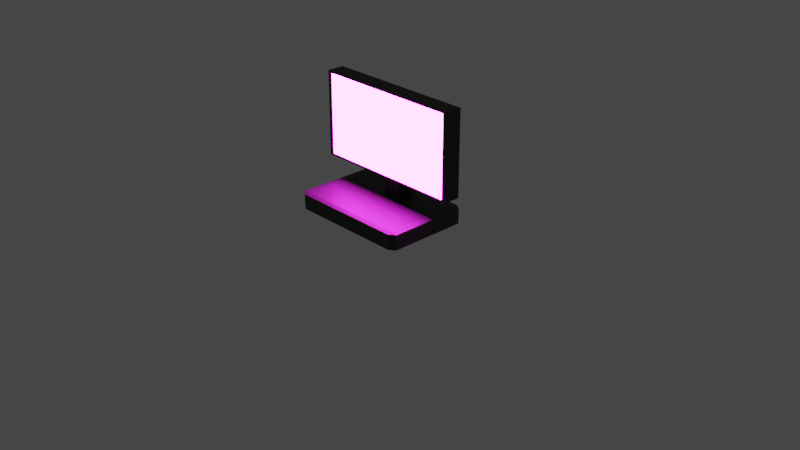 # Source: computer.blend  (saved by Blender 2.92.15; exported with 4.5.12 LTS)
import bpy
from mathutils import Matrix  # noqa: F401  (used for matrix-valued properties, if any)

bpy.ops.wm.read_factory_settings(use_empty=True)
scene = bpy.context.scene
scene.name = 'Scene'

# ---- collections
col_collection = bpy.data.collections.new('Collection'); scene.collection.children.link(col_collection)

# ---- images (referenced by path relative to the original .blend; pixels are not part of the script)
import os
ASSET_DIR = os.environ.get("B2B_ASSET_DIR", "")  # directory of the original .blend (textures are referenced by path, not embedded)
HERE = os.path.dirname(os.path.abspath(__file__))  # packed textures are extracted next to this script under _unpacked/

def load_image(name, relpath, width, height, colorspace="sRGB"):
    """Load a texture the original file referenced (path relative to the .blend, or extracted next to this script)."""
    p = next((c for c in (os.path.join(HERE, relpath), os.path.join(ASSET_DIR, relpath)) if relpath and os.path.exists(c)), "")
    if p:
        img = bpy.data.images.load(p, check_existing=True)
        img.name = name
    else:  # same state as the original file: an image datablock whose file is absent (Cycles renders it pink)
        img = bpy.data.images.new(name, width, height)
        img.source = "FILE"
        img.filepath = "//" + (relpath or name)
    img.colorspace_settings.name = colorspace
    return img
img_uhoh_png = load_image('uhoh.png', 'uhoh.png', 1024, 1024, 'sRGB')

# ---- materials (node trees are filled in below, after node groups)
mat_material_002 = bpy.data.materials.new('Material.002')
mat_material_002.use_transparent_shadow = False
mat_monitor = bpy.data.materials.new('monitor')
mat_monitor.use_transparent_shadow = False
mat_screen = bpy.data.materials.new('Screen')
mat_screen.use_transparent_shadow = False

# ---- material node trees
mat_material_002.use_nodes = True; mat_material_002.node_tree.nodes.clear()
_N = mat_material_002.node_tree.nodes; _L = mat_material_002.node_tree.links
n0 = _N.new('ShaderNodeBsdfPrincipled'); n0.name = 'Principled BSDF'; n0.location = (10, 300)
n0.distribution = 'GGX'
n0.subsurface_method = 'BURLEY'
n0.inputs[0].default_value = (0.02198, 0.02198, 0.02198, 1.0)
n0.inputs[3].default_value = 1.45
n0.inputs[27].default_value = (0.0, 0.0, 0.0, 1.0)
n0.inputs[28].default_value = 1.0
n1 = _N.new('ShaderNodeOutputMaterial'); n1.name = 'Material Output'; n1.location = (300, 300)
_L.new(n0.outputs[0], n1.inputs[0])
n1.is_active_output = True
mat_monitor.use_nodes = True; mat_monitor.node_tree.nodes.clear()
_N = mat_monitor.node_tree.nodes; _L = mat_monitor.node_tree.links
n0 = _N.new('ShaderNodeBsdfPrincipled'); n0.name = 'Principled BSDF'; n0.location = (10, 300)
n0.distribution = 'GGX'
n0.subsurface_method = 'BURLEY'
n0.inputs[0].default_value = (0.01885, 0.01885, 0.01885, 1.0)
n0.inputs[3].default_value = 1.45
n0.inputs[27].default_value = (0.0, 0.0, 0.0, 1.0)
n0.inputs[28].default_value = 1.0
n1 = _N.new('ShaderNodeOutputMaterial'); n1.name = 'Material Output'; n1.location = (300, 300)
_L.new(n0.outputs[0], n1.inputs[0])
n1.is_active_output = True
mat_screen.use_nodes = True; mat_screen.node_tree.nodes.clear()
_N = mat_screen.node_tree.nodes; _L = mat_screen.node_tree.links
n0 = _N.new('ShaderNodeMapping'); n0.name = 'Mapping'; n0.location = (-511, 399)
n0.width = 240
n0.inputs[2].default_value = (0.0, 0.4276, 1.571)
n1 = _N.new('ShaderNodeTexCoord'); n1.name = 'Texture Coordinate'; n1.location = (-711, 382)
n2 = _N.new('ShaderNodeOutputMaterial'); n2.name = 'Material Output'; n2.location = (848, 278)
n3 = _N.new('ShaderNodeEmission'); n3.name = 'Emission'; n3.location = (508, 286)
n3.inputs[1].default_value = 56.8
n4 = _N.new('ShaderNodeTexImage'); n4.name = 'Image Texture'; n4.location = (-211, 370)
n4.image = img_uhoh_png
n5 = _N.new('ShaderNodeInvert'); n5.name = 'Invert'; n5.location = (105, 329)
n5.inputs[0].default_value = 0.03
_L.new(n3.outputs[0], n2.inputs[0])
_L.new(n0.outputs[0], n4.inputs[0])
_L.new(n1.outputs[2], n0.inputs[0])
_L.new(n5.outputs[0], n3.inputs[0])
_L.new(n4.outputs[0], n5.inputs[1])
n2.is_active_output = True

# ---- world
world_world = bpy.data.worlds.new('World'); scene.world = world_world
world_world.use_nodes = True; world_world.node_tree.nodes.clear()
_N = world_world.node_tree.nodes; _L = world_world.node_tree.links
n0 = _N.new('ShaderNodeOutputWorld'); n0.name = 'World Output'; n0.location = (300, 300)
n1 = _N.new('ShaderNodeBackground'); n1.name = 'Background'; n1.location = (10, 300)
n1.inputs[0].default_value = (0.05088, 0.05088, 0.05088, 1.0)
_L.new(n1.outputs[0], n0.inputs[0])
n0.is_active_output = True
world_world.color = (0.05088, 0.05088, 0.05088)
world_world.use_sun_shadow = False
world_world.sun_shadow_jitter_overblur = 0.0

# ---- cameras
cam_camera = bpy.data.cameras.new('Camera')
cam_camera.clip_end = 100.0
cam_camera.ortho_scale = 7.314

# ---- meshes
me_cube_003 = bpy.data.meshes.new('Cube.003')
me_cube_003.from_pydata([(-1.0, -1.0, -1.0), (-1.0, -1.0, 1.0), (-1.0, 1.0, -1.0), (-1.0, 1.0, 1.0), (1.0, -1.0, -1.0), (1.0, -1.0, 1.0), (1.0, 1.0, -1.0), (1.0, 1.0, 1.0)], [], [(0, 1, 3, 2), (2, 3, 7, 6), (6, 7, 5, 4), (4, 5, 1, 0), (2, 6, 4, 0), (7, 3, 1, 5)])
_uv = me_cube_003.uv_layers.new(name='UVMap')
_uv.uv.foreach_set('vector', [0.375, 0.0, 0.625, 0.0, 0.625, 0.25, 0.375, 0.25, 0.375, 0.25, 0.625, 0.25, 0.625, 0.5, 0.375, 0.5, 0.375, 0.5, 0.625, 0.5, 0.625, 0.75, 0.375, 0.75, 0.375, 0.75, 0.625, 0.75, 0.625, 1.0, 0.375, 1.0, 0.125, 0.5, 0.375, 0.5, 0.375, 0.75, 0.125, 0.75, 0.625, 0.5, 0.875, 0.5, 0.875, 0.75, 0.625, 0.75])
me_cube_003.materials.append(mat_material_002)
me_cube_003.use_remesh_fix_poles = True
me_cube_003.use_remesh_preserve_attributes = False
me_cube_003.use_mirror_vertex_groups = False
me_cube_003.update()
me_cube_004 = bpy.data.meshes.new('Cube.004')
me_cube_004.from_pydata([(-1.0, -1.0, -1.0), (-1.0, -1.0, 1.0), (-1.0, 1.0, -1.0), (-1.0, 1.0, 1.0), (1.0, -1.0, -1.0), (1.0, -1.0, 1.0), (1.0, 1.0, -1.0), (1.0, 1.0, 1.0)], [], [(0, 1, 3, 2), (2, 3, 7, 6), (6, 7, 5, 4), (4, 5, 1, 0), (2, 6, 4, 0), (7, 3, 1, 5)])
_uv = me_cube_004.uv_layers.new(name='UVMap')
_uv.uv.foreach_set('vector', [0.375, 0.0, 0.625, 0.0, 0.625, 0.25, 0.375, 0.25, 0.375, 0.25, 0.625, 0.25, 0.625, 0.5, 0.375, 0.5, 0.375, 0.5, 0.625, 0.5, 0.625, 0.75, 0.375, 0.75, 0.375, 0.75, 0.625, 0.75, 0.625, 1.0, 0.375, 1.0, 0.125, 0.5, 0.375, 0.5, 0.375, 0.75, 0.125, 0.75, 0.625, 0.5, 0.875, 0.5, 0.875, 0.75, 0.625, 0.75])
me_cube_004.materials.append(mat_monitor)
me_cube_004.use_remesh_fix_poles = True
me_cube_004.use_remesh_preserve_attributes = False
me_cube_004.use_mirror_vertex_groups = False
me_cube_004.update()
me_cube_005 = bpy.data.meshes.new('Cube.005')
me_cube_005.from_pydata([(-1.0, -1.0, -1.0), (-1.0, -1.0, 1.0), (-1.0, 1.0, -1.0), (-1.0, 1.0, 1.0), (1.0, -1.0, -1.0), (1.0, -1.0, 1.0), (1.0, 1.0, -1.0), (1.0, 1.0, 1.0)], [], [(0, 1, 3, 2), (2, 3, 7, 6), (6, 7, 5, 4), (4, 5, 1, 0), (2, 6, 4, 0), (7, 3, 1, 5)])
_uv = me_cube_005.uv_layers.new(name='UVMap')
_uv.uv.foreach_set('vector', [0.375, 0.0, 0.625, 0.0, 0.625, 0.25, 0.375, 0.25, 0.375, 0.25, 0.625, 0.25, 0.625, 0.5, 0.375, 0.5, 0.375, 0.5, 0.625, 0.5, 0.625, 0.75, 0.375, 0.75, 0.375, 0.75, 0.625, 0.75, 0.625, 1.0, 0.375, 1.0, 0.125, 0.5, 0.375, 0.5, 0.375, 0.75, 0.125, 0.75, 0.625, 0.5, 0.875, 0.5, 0.875, 0.75, 0.625, 0.75])
me_cube_005.materials.append(mat_monitor)
me_cube_005.materials.append(mat_screen)
me_cube_005.use_remesh_fix_poles = True
me_cube_005.use_remesh_preserve_attributes = False
me_cube_005.use_mirror_vertex_groups = False
me_cube_005.update()
me_cube_006 = bpy.data.meshes.new('Cube.006')
me_cube_006.from_pydata([(-1.0, -1.0, -1.0), (-1.0, -1.0, 1.0), (-1.0, 1.0, -1.0), (-1.0, 1.0, 1.0), (1.0, -1.0, -1.0), (1.0, -1.0, 1.0), (1.0, 1.0, -1.0), (1.0, 1.0, 1.0)], [], [(0, 1, 3, 2), (2, 3, 7, 6), (6, 7, 5, 4), (4, 5, 1, 0), (2, 6, 4, 0), (7, 3, 1, 5)])
_uv = me_cube_006.uv_layers.new(name='UVMap')
_uv.uv.foreach_set('vector', [0.375, 0.0, 0.625, 0.0, 0.625, 0.25, 0.375, 0.25, 0.375, 0.25, 0.625, 0.25, 0.625, 0.5, 0.375, 0.5, 0.375, 0.5, 0.625, 0.5, 0.625, 0.75, 0.375, 0.75, 0.375, 0.75, 0.625, 0.75, 0.625, 1.0, 0.375, 1.0, 0.125, 0.5, 0.375, 0.5, 0.375, 0.75, 0.125, 0.75, 0.625, 0.5, 0.875, 0.5, 0.875, 0.75, 0.625, 0.75])
me_cube_006.materials.append(mat_monitor)
me_cube_006.materials.append(mat_screen)
me_cube_006.use_remesh_fix_poles = True
me_cube_006.use_remesh_preserve_attributes = False
me_cube_006.use_mirror_vertex_groups = False
me_cube_006.update()
me_cube_007 = bpy.data.meshes.new('Cube.007')
me_cube_007.from_pydata([(-1.0, -1.0, -1.0), (-1.0, -1.0, 1.0), (-1.0, 1.0, -1.0), (-1.0, 1.0, 1.0), (1.0, -1.0, -1.0), (1.0, -1.0, 1.0), (1.0, 1.0, -1.0), (1.0, 1.0, 1.0)], [], [(0, 1, 3, 2), (2, 3, 7, 6), (6, 7, 5, 4), (4, 5, 1, 0), (2, 6, 4, 0), (7, 3, 1, 5)])
me_cube_007.polygons.foreach_set('material_index', [1, 1, 1, 1, 1, 1])
_uv = me_cube_007.uv_layers.new(name='UVMap')
_uv.uv.foreach_set('vector', [0.375, 0.0, 0.625, 0.0, 0.625, 0.25, 0.375, 0.25, 0.375, 0.25, 0.625, 0.25, 0.625, 0.5, 0.375, 0.5, 0.375, 0.5, 0.625, 0.5, 0.9911, 0.01659, 0.01643, 0.01659, 0.01643, 0.01659, 0.9911, 0.01659, 0.9911, 0.9913, 0.01643, 0.9913, 0.125, 0.5, 0.375, 0.5, 0.01643, 0.01659, 0.125, 0.75, 0.625, 0.5, 0.875, 0.5, 0.875, 0.75, 0.9911, 0.01659])
me_cube_007.materials.append(mat_monitor)
me_cube_007.materials.append(mat_screen)
me_cube_007.use_remesh_fix_poles = True
me_cube_007.use_remesh_preserve_attributes = False
me_cube_007.use_mirror_vertex_groups = False
me_cube_007.update()

# ---- objects
ob_camera = bpy.data.objects.new('Camera', cam_camera)
ob_cube = bpy.data.objects.new('Cube', me_cube_003)
ob_cube_001 = bpy.data.objects.new('Cube.001', me_cube_004)
ob_cube_002 = bpy.data.objects.new('Cube.002', me_cube_005)
ob_cube_003 = bpy.data.objects.new('Cube.003', me_cube_006)
ob_cube_004 = bpy.data.objects.new('Cube.004', me_cube_007)

# ---- transforms, parenting, visibility, modifiers, constraints
ob_camera.location = (7.359, -6.926, 4.958)
ob_camera.rotation_euler = (1.109, 0.0, 0.8149)
ob_camera.lock_rotations_4d = False
ob_camera.empty_display_type = 'ARROWS'
ob_camera.color = (0.0, 0.0, 0.0, 0.0)
ob_camera.display_type = 'WIRE'
ob_camera.lineart.crease_threshold = 0.0
ob_cube.location = (-0.2239, -0.05126, 0.06972)
ob_cube.scale = (0.6931, 0.4761, 0.09155)
ob_cube.lineart.crease_threshold = 0.0
_m = ob_cube.modifiers.new('Bevel', 'BEVEL')
_m.limit_method = 'NONE'
ob_cube_001.location = (-0.2239, 0.2082, 0.5887)
ob_cube_001.scale = (0.0997, 0.0997, 0.4275)
ob_cube_001.lineart.crease_threshold = 0.0
ob_cube_002.location = (-0.2239, 0.1085, 0.8435)
ob_cube_002.scale = (0.8467, 0.09486, 0.466)
ob_cube_002.lineart.crease_threshold = 0.0
_m = ob_cube_002.modifiers.new('Boolean', 'BOOLEAN')
_m.object = ob_cube_003
ob_cube_003.location = (-0.2239, 0.07849, 0.8435)
ob_cube_003.scale = (0.8057, 0.0958, 0.4465)
ob_cube_003.hide_render = True
ob_cube_003.lineart.crease_threshold = 0.0
ob_cube_004.location = (-0.2239, 0.03001, 0.8435)
ob_cube_004.scale = (0.7977, 0.01638, 0.442)
ob_cube_004.lineart.crease_threshold = 0.0

# ---- collection membership
col_collection.objects.link(ob_camera)
col_collection.objects.link(ob_cube)
col_collection.objects.link(ob_cube_001)
col_collection.objects.link(ob_cube_002)
col_collection.objects.link(ob_cube_003)
col_collection.objects.link(ob_cube_004)

# ---- scene / render settings (as saved in the file)
scene.camera = ob_camera
scene.frame_start = 1; scene.frame_end = 250; scene.frame_set(1)
scene.render.engine = 'BLENDER_EEVEE_NEXT'
scene.cycles.use_denoising = False
scene.cycles.samples = 128
scene.cycles.sampling_pattern = 'TABULATED_SOBOL'
scene.cycles.use_adaptive_sampling = False
scene.cycles.use_light_tree = False
scene.view_settings.view_transform = 'Filmic'
bpy.context.view_layer.update()
